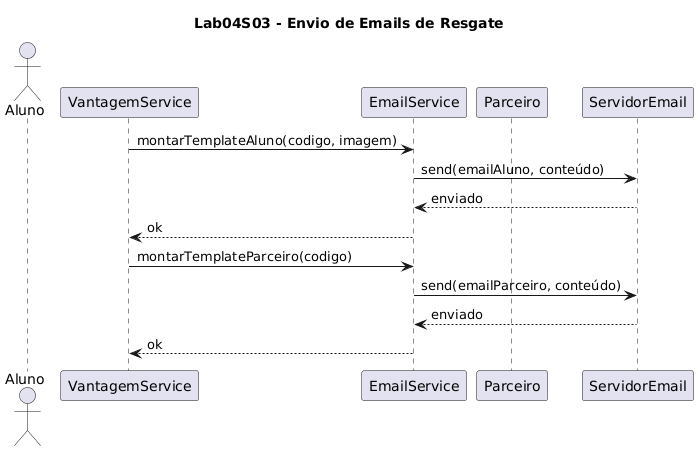

The diagram above was rendered by PlantUML. Its source (embedded in the PNG):
@startuml
title Lab04S03 - Envio de Emails de Resgate

actor Aluno

participant VantagemService
participant EmailService
participant Parceiro
participant ServidorEmail

' Email para aluno
VantagemService -> EmailService : montarTemplateAluno(codigo, imagem)
EmailService -> ServidorEmail : send(emailAluno, conteúdo)
ServidorEmail --> EmailService : enviado
EmailService --> VantagemService : ok

' Email para empresa parceira
VantagemService -> EmailService : montarTemplateParceiro(codigo)
EmailService -> ServidorEmail : send(emailParceiro, conteúdo)
ServidorEmail --> EmailService : enviado
EmailService --> VantagemService : ok
@enduml